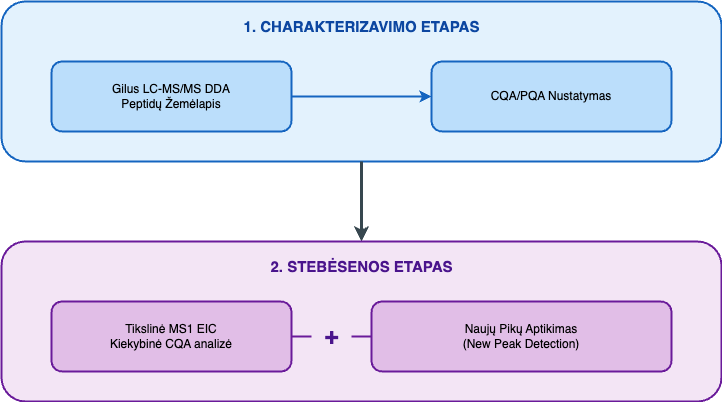

The diagram above was exported from draw.io. Its source (the exported page's mxGraphModel, read from the mxfile embedded in the PNG):
<mxGraphModel dx="1238" dy="1088" grid="1" gridSize="10" guides="1" tooltips="1" connect="1" arrows="1" fold="1" page="1" pageScale="1" pageWidth="1169" pageHeight="827" math="0" shadow="0">
  <root>
    <mxCell id="0" />
    <mxCell id="1" parent="0" />
    <mxCell id="Stage1_box" value="" style="rounded=1;whiteSpace=wrap;html=1;fillColor=#e3f2fd;strokeColor=#1565c0;strokeWidth=2;dashed=0;verticalAlign=top;" parent="1" vertex="1">
      <mxGeometry x="80" y="60" width="720" height="160" as="geometry" />
    </mxCell>
    <mxCell id="Stage1_title" value="1. CHARAKTERIZAVIMO ETAPAS" style="text;html=1;fontSize=15;fontStyle=1;align=center;verticalAlign=middle;fontColor=#0d47a1;" parent="1" vertex="1">
      <mxGeometry x="80" y="70" width="720" height="30" as="geometry" />
    </mxCell>
    <mxCell id="S1_A" value="Gilus LC-MS/MS DDA&#10;Peptidų Žemėlapis" style="rounded=1;whiteSpace=wrap;html=1;fillColor=#bbdefb;strokeColor=#1565c0;strokeWidth=2;fontSize=12;" parent="1" vertex="1">
      <mxGeometry x="130" y="120" width="240" height="70" as="geometry" />
    </mxCell>
    <mxCell id="S1_B" value="CQA/PQA Nustatymas" style="rounded=1;whiteSpace=wrap;html=1;fillColor=#bbdefb;strokeColor=#1565c0;strokeWidth=2;fontSize=12;" parent="1" vertex="1">
      <mxGeometry x="510" y="120" width="240" height="70" as="geometry" />
    </mxCell>
    <mxCell id="S1_arrow" value="" style="endArrow=classic;html=1;strokeWidth=2;strokeColor=#1565c0;" parent="1" source="S1_A" target="S1_B" edge="1">
      <mxGeometry relative="1" as="geometry" />
    </mxCell>
    <mxCell id="Inter_arrow" value="" style="endArrow=classic;html=1;strokeWidth=3;strokeColor=#37474f;" parent="1" source="Stage1_box" target="Stage2_box" edge="1">
      <mxGeometry relative="1" as="geometry" />
    </mxCell>
    <mxCell id="Stage2_box" value="" style="rounded=1;whiteSpace=wrap;html=1;fillColor=#f3e5f5;strokeColor=#6a1b9a;strokeWidth=2;dashed=0;verticalAlign=top;" parent="1" vertex="1">
      <mxGeometry x="80" y="300" width="720" height="160" as="geometry" />
    </mxCell>
    <mxCell id="Stage2_title" value="2. STEBĖSENOS ETAPAS" style="text;html=1;fontSize=15;fontStyle=1;align=center;verticalAlign=middle;fontColor=#4a148c;" parent="1" vertex="1">
      <mxGeometry x="80" y="310" width="720" height="30" as="geometry" />
    </mxCell>
    <mxCell id="S2_A" value="Tikslinė MS1 EIC&lt;br&gt;Kiekybinė CQA analizė" style="rounded=1;whiteSpace=wrap;html=1;fillColor=#e1bee7;strokeColor=#6a1b9a;strokeWidth=2;fontSize=12;" parent="1" vertex="1">
      <mxGeometry x="130" y="360" width="240" height="70" as="geometry" />
    </mxCell>
    <mxCell id="S2_plus" value="+" style="text;html=1;fontSize=24;fontStyle=1;align=center;verticalAlign=middle;fontColor=#4a148c;" parent="1" vertex="1">
      <mxGeometry x="390" y="375" width="40" height="40" as="geometry" />
    </mxCell>
    <mxCell id="S2_B" value="Naujų Pikų Aptikimas&#10;(New Peak Detection)" style="rounded=1;whiteSpace=wrap;html=1;fillColor=#e1bee7;strokeColor=#6a1b9a;strokeWidth=2;fontSize=12;" parent="1" vertex="1">
      <mxGeometry x="450" y="360" width="300" height="70" as="geometry" />
    </mxCell>
    <mxCell id="S2_e1" style="endArrow=none;html=1;strokeWidth=2;strokeColor=#6a1b9a;" parent="1" source="S2_A" target="S2_plus" edge="1">
      <mxGeometry relative="1" as="geometry" />
    </mxCell>
    <mxCell id="S2_e2" style="endArrow=none;html=1;strokeWidth=2;strokeColor=#6a1b9a;" parent="1" source="S2_B" target="S2_plus" edge="1">
      <mxGeometry relative="1" as="geometry" />
    </mxCell>
  </root>
</mxGraphModel>